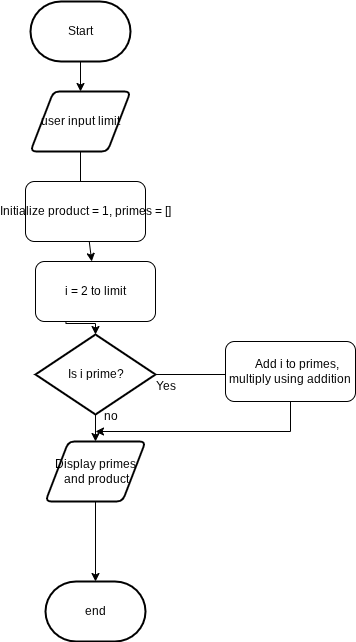

The diagram above was exported from draw.io. Its source (the exported page's mxGraphModel, read from the mxfile embedded in the PNG):
<mxGraphModel dx="846" dy="662" grid="1" gridSize="10" guides="1" tooltips="1" connect="1" arrows="1" fold="1" page="1" pageScale="1" pageWidth="850" pageHeight="1100" math="0" shadow="0">
  <root>
    <mxCell id="0" />
    <mxCell id="1" parent="0" />
    <mxCell id="48" style="edgeStyle=none;html=1;" edge="1" parent="1" source="24">
      <mxGeometry relative="1" as="geometry">
        <mxPoint x="390" y="550" as="targetPoint" />
      </mxGeometry>
    </mxCell>
    <mxCell id="55" style="edgeStyle=none;html=1;exitX=1;exitY=0.5;exitDx=0;exitDy=0;" edge="1" parent="1" source="24">
      <mxGeometry relative="1" as="geometry">
        <mxPoint x="530" y="483" as="targetPoint" />
      </mxGeometry>
    </mxCell>
    <mxCell id="24" value="Is i prime?" style="rhombus;html=1;strokeWidth=2;" vertex="1" parent="1">
      <mxGeometry x="330" y="443" width="120" height="80" as="geometry" />
    </mxCell>
    <mxCell id="52" style="edgeStyle=elbowEdgeStyle;html=1;elbow=vertical;rounded=0;curved=0;exitX=0.5;exitY=1;exitDx=0;exitDy=0;" edge="1" parent="1" source="54">
      <mxGeometry relative="1" as="geometry">
        <mxPoint x="390" y="540" as="targetPoint" />
        <mxPoint x="600" y="523" as="sourcePoint" />
        <Array as="points">
          <mxPoint x="490" y="540" />
        </Array>
      </mxGeometry>
    </mxCell>
    <mxCell id="31" style="edgeStyle=orthogonalEdgeStyle;html=1;rounded=0;" edge="1" parent="1" target="24">
      <mxGeometry relative="1" as="geometry">
        <mxPoint x="360" y="420" as="sourcePoint" />
      </mxGeometry>
    </mxCell>
    <mxCell id="35" style="edgeStyle=orthogonalEdgeStyle;html=1;rounded=0;" edge="1" parent="1">
      <mxGeometry relative="1" as="geometry">
        <mxPoint x="390" y="610" as="sourcePoint" />
        <mxPoint x="390" y="690" as="targetPoint" />
      </mxGeometry>
    </mxCell>
    <mxCell id="57" style="edgeStyle=none;html=1;entryX=0.5;entryY=0;entryDx=0;entryDy=0;" edge="1" parent="1" source="36" target="38">
      <mxGeometry relative="1" as="geometry" />
    </mxCell>
    <mxCell id="36" value="Start" style="strokeWidth=2;html=1;shape=mxgraph.flowchart.terminator;whiteSpace=wrap;" vertex="1" parent="1">
      <mxGeometry x="325" y="110" width="100" height="60" as="geometry" />
    </mxCell>
    <mxCell id="63" style="edgeStyle=none;html=1;" edge="1" parent="1" source="38">
      <mxGeometry relative="1" as="geometry">
        <mxPoint x="375" y="300" as="targetPoint" />
      </mxGeometry>
    </mxCell>
    <mxCell id="38" value="user input limit" style="shape=parallelogram;html=1;strokeWidth=2;perimeter=parallelogramPerimeter;whiteSpace=wrap;rounded=1;arcSize=12;size=0.23;" vertex="1" parent="1">
      <mxGeometry x="325" y="200" width="100" height="60" as="geometry" />
    </mxCell>
    <mxCell id="60" value="" style="edgeStyle=none;html=1;" edge="1" parent="1" source="40" target="41">
      <mxGeometry relative="1" as="geometry" />
    </mxCell>
    <mxCell id="40" value="&lt;span style=&quot;color: rgb(0, 0, 0); text-wrap-mode: nowrap;&quot;&gt;Initialize product = 1, primes = []&lt;/span&gt;" style="rounded=1;whiteSpace=wrap;html=1;" vertex="1" parent="1">
      <mxGeometry x="320" y="290" width="120" height="60" as="geometry" />
    </mxCell>
    <mxCell id="41" value="&lt;span style=&quot;color: rgb(0, 0, 0); text-wrap-mode: nowrap;&quot;&gt;i = 2 to limit&lt;/span&gt;" style="rounded=1;whiteSpace=wrap;html=1;" vertex="1" parent="1">
      <mxGeometry x="330" y="370" width="120" height="60" as="geometry" />
    </mxCell>
    <mxCell id="42" value="Yes" style="text;html=1;align=center;verticalAlign=middle;resizable=0;points=[];autosize=1;strokeColor=none;fillColor=none;" vertex="1" parent="1">
      <mxGeometry x="440" y="480" width="40" height="30" as="geometry" />
    </mxCell>
    <mxCell id="53" value="no" style="text;html=1;align=center;verticalAlign=middle;resizable=0;points=[];autosize=1;strokeColor=none;fillColor=none;" vertex="1" parent="1">
      <mxGeometry x="385" y="510" width="40" height="30" as="geometry" />
    </mxCell>
    <mxCell id="54" value="&lt;span style=&quot;color: rgb(0, 0, 0); text-wrap-mode: nowrap;&quot;&gt;&amp;nbsp; &amp;nbsp; &amp;nbsp; Add i to primes,&amp;nbsp;&lt;/span&gt;&lt;div&gt;&lt;span style=&quot;color: rgb(0, 0, 0); text-wrap-mode: nowrap;&quot;&gt;multiply using addition&lt;/span&gt;&lt;/div&gt;" style="rounded=1;whiteSpace=wrap;html=1;" vertex="1" parent="1">
      <mxGeometry x="520" y="450" width="130" height="60" as="geometry" />
    </mxCell>
    <mxCell id="58" value="&lt;span style=&quot;color: rgb(0, 0, 0); text-wrap-mode: nowrap;&quot;&gt;Display primes&lt;/span&gt;&lt;div&gt;&lt;span style=&quot;color: rgb(0, 0, 0); text-wrap-mode: nowrap;&quot;&gt;&amp;nbsp;and product&lt;/span&gt;&lt;/div&gt;" style="shape=parallelogram;html=1;strokeWidth=2;perimeter=parallelogramPerimeter;whiteSpace=wrap;rounded=1;arcSize=12;size=0.23;" vertex="1" parent="1">
      <mxGeometry x="340" y="550" width="100" height="60" as="geometry" />
    </mxCell>
    <mxCell id="59" value="end" style="strokeWidth=2;html=1;shape=mxgraph.flowchart.terminator;whiteSpace=wrap;" vertex="1" parent="1">
      <mxGeometry x="340" y="690" width="100" height="60" as="geometry" />
    </mxCell>
  </root>
</mxGraphModel>